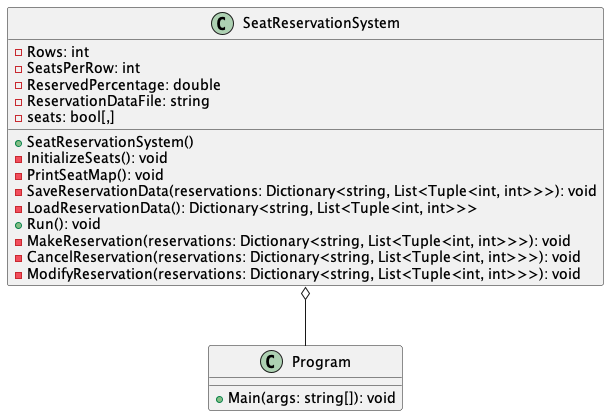

The diagram above was rendered by PlantUML. Its source (embedded in the PNG):
@startuml szinhaz

class SeatReservationSystem {
    - Rows: int
    - SeatsPerRow: int
    - ReservedPercentage: double
    - ReservationDataFile: string
    - seats: bool[,]
    + SeatReservationSystem()
    - InitializeSeats(): void
    - PrintSeatMap(): void
    - SaveReservationData(reservations: Dictionary<string, List<Tuple<int, int>>>): void
    - LoadReservationData(): Dictionary<string, List<Tuple<int, int>>>
    + Run(): void
    - MakeReservation(reservations: Dictionary<string, List<Tuple<int, int>>>): void
    - CancelReservation(reservations: Dictionary<string, List<Tuple<int, int>>>): void
    - ModifyReservation(reservations: Dictionary<string, List<Tuple<int, int>>>): void
}

class Program {
    + Main(args: string[]): void
}

SeatReservationSystem o-- Program

@enduml